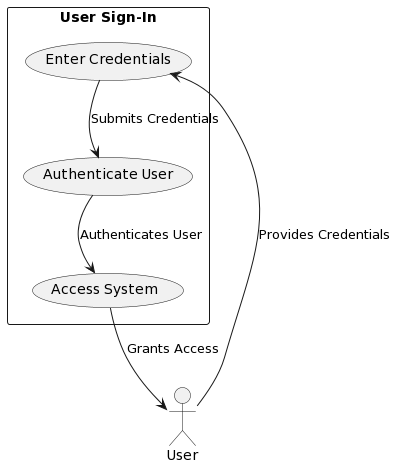

The diagram above was rendered by PlantUML. Its source (embedded in the PNG):
@startuml
actor User as U
rectangle "User Sign-In" {
  usecase (Enter Credentials) as UC1
  usecase (Authenticate User) as UC2
  usecase (Access System) as UC3
}

U --> UC1 : Provides Credentials
UC1 --> UC2 : Submits Credentials
UC2 --> UC3 : Authenticates User
UC3 --> U : Grants Access
@enduml